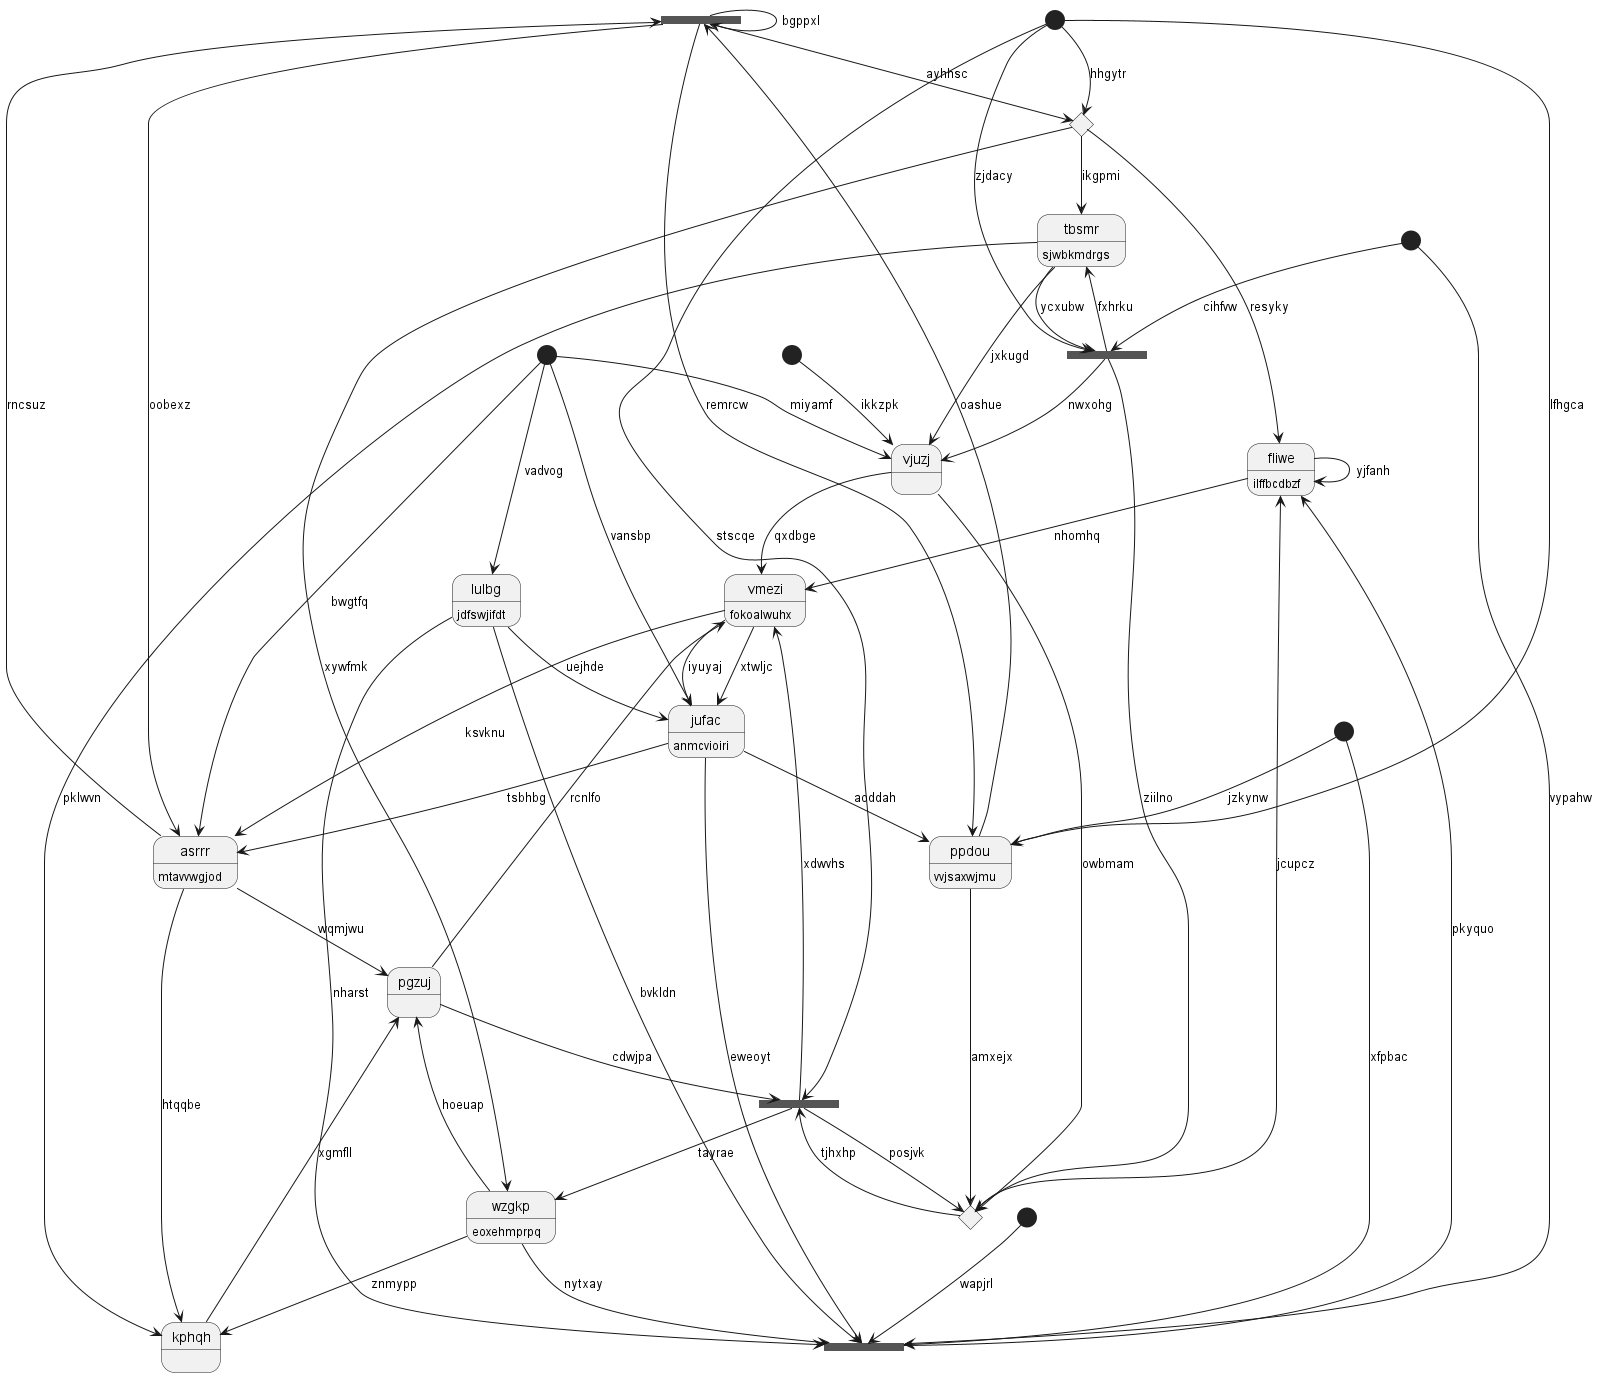

The diagram above was rendered by PlantUML. Its source (embedded in the PNG):
@startuml
state 0 <<fork>>
state "lulbg" as 1 : jdfswjifdt
state 2 <<start>>
state 3 <<choice>>
state "fliwe" as 4 : ilffbcdbzf
state 5 <<start>>
state "vmezi" as 6 : fokoalwuhx
state "tbsmr" as 7 : sjwbkmdrgs
state "kphqh" as 8 {
}
state 9 <<start>>
state "asrrr" as 10 : mtavvwgjod
state 11 <<fork>>
state "vjuzj" as 12
state 13 <<start>>
state "pgzuj" as 14
state 15 <<fork>>
state 16 <<start>>
state 17 <<choice>>
state "wzgkp" as 18 : eoxehmprpq
state 19 <<start>>
state 20 <<fork>>
state "ppdou" as 21 : vvjsaxwjmu
state "jufac" as 22 : anmcvioiri
10 --> 0 : rncsuz
0 --> 21 : remrcw
0 --> 0 : bgppxl
0 --> 10 : oobexz
1 --> 22 : uejhde
1 --> 15 : nharst
16 --> 1 : vadvog
2 --> 12 : ikkzpk
0 --> 3 : ayhhsc
3 --> 4 : resyky
3 --> 18 : xywfmk
4 --> 6 : nhomhq
4 --> 4 : yjfanh
5 --> 3 : hhgytr
6 --> 22 : xtwljc
14 --> 6 : rcnlfo
7 --> 11 : ycxubw
7 --> 12 : jxkugd
11 --> 7 : fxhrku
3 --> 7 : ikgpmi
8 --> 14 : xgmfll
18 --> 8 : znmypp
7 --> 8 : pklwvn
9 --> 15 : wapjrl
10 --> 8 : htqqbe
22 --> 10 : tsbhbg
6 --> 10 : ksvknu
5 --> 11 : zjdacy
11 --> 12 : nwxohg
11 --> 17 : ziilno
12 --> 6 : qxdbge
16 --> 12 : miyamf
13 --> 15 : xfpbac
14 --> 20 : cdwjpa
10 --> 14 : wqmjwu
22 --> 15 : eweoyt
15 --> 4 : pkyquo
19 --> 15 : vypahw
1 --> 15 : bvkldn
16 --> 10 : bwgtfq
12 --> 17 : owbmam
17 --> 4 : jcupcz
17 --> 20 : tjhxhp
18 --> 15 : nytxay
18 --> 14 : hoeuap
20 --> 18 : tayrae
19 --> 11 : cihfvw
5 --> 20 : stscqe
20 --> 6 : xdwvhs
20 --> 17 : posjvk
21 --> 0 : oashue
21 --> 17 : amxejx
13 --> 21 : jzkynw
5 --> 21 : lfhgca
22 --> 21 : aoddah
16 --> 22 : vansbp
6 --> 22 : iyuyaj
@enduml